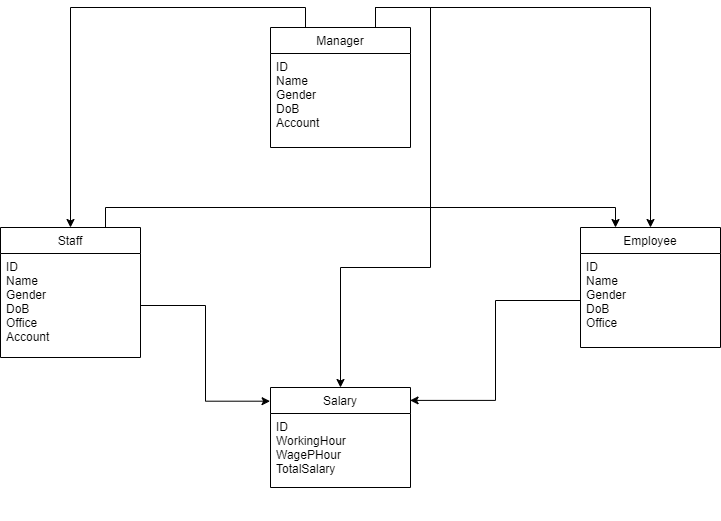

The diagram above was exported from draw.io. Its source (the exported page's mxGraphModel, read from the mxfile embedded in the PNG):
<mxGraphModel dx="976" dy="588" grid="1" gridSize="10" guides="1" tooltips="1" connect="1" arrows="1" fold="1" page="1" pageScale="1" pageWidth="850" pageHeight="1100" math="0" shadow="0">
  <root>
    <mxCell id="0" />
    <mxCell id="1" parent="0" />
    <mxCell id="8f2KJPjoVc60Xrie8s7M-15" style="edgeStyle=orthogonalEdgeStyle;rounded=0;orthogonalLoop=1;jettySize=auto;html=1;exitX=0.75;exitY=0;exitDx=0;exitDy=0;entryX=0.25;entryY=0;entryDx=0;entryDy=0;" edge="1" parent="1" source="X8z21MMUAFYGEDytUPM--9" target="8f2KJPjoVc60Xrie8s7M-9">
      <mxGeometry relative="1" as="geometry" />
    </mxCell>
    <mxCell id="X8z21MMUAFYGEDytUPM--9" value="Staff" style="swimlane;fontStyle=0;childLayout=stackLayout;horizontal=1;startSize=26;horizontalStack=0;resizeParent=1;resizeParentMax=0;resizeLast=0;collapsible=1;marginBottom=0;" parent="1" vertex="1">
      <mxGeometry x="80" y="240" width="140" height="130" as="geometry" />
    </mxCell>
    <mxCell id="X8z21MMUAFYGEDytUPM--10" value="ID&#10;Name&#10;Gender&#10;DoB&#10;Office&#10;Account" style="text;strokeColor=none;fillColor=none;align=left;verticalAlign=top;spacingLeft=4;spacingRight=4;overflow=hidden;rotatable=0;points=[[0,0.5],[1,0.5]];portConstraint=eastwest;" parent="X8z21MMUAFYGEDytUPM--9" vertex="1">
      <mxGeometry y="26" width="140" height="104" as="geometry" />
    </mxCell>
    <mxCell id="X8z21MMUAFYGEDytUPM--25" value="Salary" style="swimlane;fontStyle=0;childLayout=stackLayout;horizontal=1;startSize=26;horizontalStack=0;resizeParent=1;resizeParentMax=0;resizeLast=0;collapsible=1;marginBottom=0;" parent="1" vertex="1">
      <mxGeometry x="350" y="400" width="140" height="100" as="geometry" />
    </mxCell>
    <mxCell id="8f2KJPjoVc60Xrie8s7M-9" value="Employee" style="swimlane;fontStyle=0;childLayout=stackLayout;horizontal=1;startSize=26;horizontalStack=0;resizeParent=1;resizeParentMax=0;resizeLast=0;collapsible=1;marginBottom=0;" vertex="1" parent="1">
      <mxGeometry x="660" y="240" width="140" height="120" as="geometry" />
    </mxCell>
    <mxCell id="8f2KJPjoVc60Xrie8s7M-10" value="ID&#10;Name&#10;Gender&#10;DoB&#10;Office&#10;" style="text;strokeColor=none;fillColor=none;align=left;verticalAlign=top;spacingLeft=4;spacingRight=4;overflow=hidden;rotatable=0;points=[[0,0.5],[1,0.5]];portConstraint=eastwest;" vertex="1" parent="8f2KJPjoVc60Xrie8s7M-9">
      <mxGeometry y="26" width="140" height="94" as="geometry" />
    </mxCell>
    <mxCell id="8f2KJPjoVc60Xrie8s7M-11" style="edgeStyle=orthogonalEdgeStyle;rounded=0;orthogonalLoop=1;jettySize=auto;html=1;exitX=0;exitY=0.5;exitDx=0;exitDy=0;entryX=0.997;entryY=0.129;entryDx=0;entryDy=0;entryPerimeter=0;" edge="1" parent="1" source="8f2KJPjoVc60Xrie8s7M-10" target="X8z21MMUAFYGEDytUPM--25">
      <mxGeometry relative="1" as="geometry" />
    </mxCell>
    <mxCell id="8f2KJPjoVc60Xrie8s7M-12" style="edgeStyle=orthogonalEdgeStyle;rounded=0;orthogonalLoop=1;jettySize=auto;html=1;exitX=1;exitY=0.5;exitDx=0;exitDy=0;entryX=-0.003;entryY=0.137;entryDx=0;entryDy=0;entryPerimeter=0;" edge="1" parent="1" source="X8z21MMUAFYGEDytUPM--10" target="X8z21MMUAFYGEDytUPM--25">
      <mxGeometry relative="1" as="geometry" />
    </mxCell>
    <mxCell id="8f2KJPjoVc60Xrie8s7M-18" style="edgeStyle=orthogonalEdgeStyle;rounded=0;orthogonalLoop=1;jettySize=auto;html=1;exitX=0.25;exitY=0;exitDx=0;exitDy=0;" edge="1" parent="1" source="8f2KJPjoVc60Xrie8s7M-16" target="X8z21MMUAFYGEDytUPM--9">
      <mxGeometry relative="1" as="geometry" />
    </mxCell>
    <mxCell id="8f2KJPjoVc60Xrie8s7M-19" style="edgeStyle=orthogonalEdgeStyle;rounded=0;orthogonalLoop=1;jettySize=auto;html=1;exitX=0.75;exitY=0;exitDx=0;exitDy=0;" edge="1" parent="1" source="8f2KJPjoVc60Xrie8s7M-16" target="8f2KJPjoVc60Xrie8s7M-9">
      <mxGeometry relative="1" as="geometry" />
    </mxCell>
    <mxCell id="8f2KJPjoVc60Xrie8s7M-20" style="edgeStyle=orthogonalEdgeStyle;rounded=0;orthogonalLoop=1;jettySize=auto;html=1;exitX=0.75;exitY=0;exitDx=0;exitDy=0;entryX=0.5;entryY=0;entryDx=0;entryDy=0;" edge="1" parent="1" source="8f2KJPjoVc60Xrie8s7M-16" target="X8z21MMUAFYGEDytUPM--25">
      <mxGeometry relative="1" as="geometry" />
    </mxCell>
    <mxCell id="8f2KJPjoVc60Xrie8s7M-16" value="Manager" style="swimlane;fontStyle=0;childLayout=stackLayout;horizontal=1;startSize=26;horizontalStack=0;resizeParent=1;resizeParentMax=0;resizeLast=0;collapsible=1;marginBottom=0;" vertex="1" parent="1">
      <mxGeometry x="350" y="40" width="140" height="120" as="geometry" />
    </mxCell>
    <mxCell id="8f2KJPjoVc60Xrie8s7M-17" value="ID&#10;Name&#10;Gender&#10;DoB&#10;Account" style="text;strokeColor=none;fillColor=none;align=left;verticalAlign=top;spacingLeft=4;spacingRight=4;overflow=hidden;rotatable=0;points=[[0,0.5],[1,0.5]];portConstraint=eastwest;" vertex="1" parent="8f2KJPjoVc60Xrie8s7M-16">
      <mxGeometry y="26" width="140" height="94" as="geometry" />
    </mxCell>
    <mxCell id="8f2KJPjoVc60Xrie8s7M-23" value="ID&#10;WorkingHour&#10;WagePHour&#10;TotalSalary" style="text;strokeColor=none;fillColor=none;align=left;verticalAlign=top;spacingLeft=4;spacingRight=4;overflow=hidden;rotatable=0;points=[[0,0.5],[1,0.5]];portConstraint=eastwest;" vertex="1" parent="1">
      <mxGeometry x="350" y="426" width="140" height="104" as="geometry" />
    </mxCell>
  </root>
</mxGraphModel>